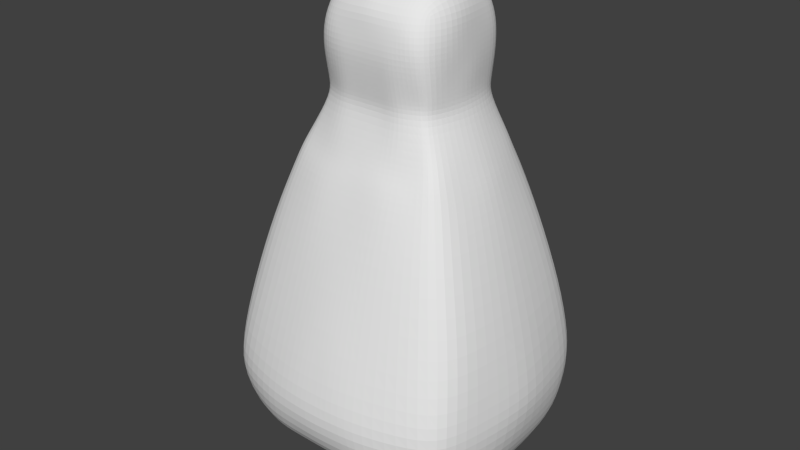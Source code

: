 # Source: prototype_pingouin_V1.blend  (saved by Blender 2.65.0; exported with 4.5.12 LTS)
import bpy
from mathutils import Matrix  # noqa: F401  (used for matrix-valued properties, if any)

bpy.ops.wm.read_factory_settings(use_empty=True)
scene = bpy.context.scene
scene.name = 'Scene'

# ---- collections
col_collection_1 = bpy.data.collections.new('Collection 1'); scene.collection.children.link(col_collection_1)

# ---- materials (node trees are filled in below, after node groups)
mat_material = bpy.data.materials.new('Material')
mat_material.alpha_threshold = 0.0
mat_material.use_transparent_shadow = False
mat_material.roughness = 0.5
mat_material.line_color = (0.0, 0.0, 0.0, 1.0)

# ---- material node trees

# ---- world
world_world = bpy.data.worlds.new('World'); scene.world = world_world
world_world.color = (0.05088, 0.05088, 0.05088)
world_world.use_sun_shadow = False
world_world.sun_shadow_jitter_overblur = 0.0
world_world.cycles.sampling_method = 'MANUAL'
world_world.cycles.sample_map_resolution = 256

# ---- meshes
me_cube = bpy.data.meshes.new('Cube')
me_cube.from_pydata([(1.413, 0.7404, -2.778), (1.368, -1.185, -2.778), (0.0, 0.5263, 1.094), (0.0, -0.8095, 1.094), (0.5952, 0.3027, 2.011), (0.5863, -0.6432, 2.005), (0.6588, -0.6728, 1.094), (0.6357, 0.3612, 1.094), (0.0, 0.9409, -2.778), (0.0, -1.575, -2.778), (0.0, 0.5286, 2.011), (0.0, -0.8203, 2.03), (0.3503, 0.5263, 1.094), (0.3503, -0.8095, 1.094), (0.7382, 0.9409, -2.778), (0.7382, -1.575, -2.778), (0.3158, 0.4791, 2.011), (0.3158, -0.7784, 2.011), (0.0, -0.2217, -3.289), (0.693, -0.1416, 2.011), (0.7309, -0.1416, 1.094), (1.496, -0.2217, -2.778), (0.3158, -0.1416, 2.338), (0.7382, -0.2217, -3.289), (0.0, -0.1416, 2.346), (0.6648, 0.4001, 1.56), (0.6668, -0.7422, 1.56), (0.0, -0.8742, 1.56), (0.0, 0.5702, 1.56), (0.3328, 0.5481, 1.56), (0.3328, -0.8742, 1.56), (0.7303, -0.1416, 1.56), (0.6542, 0.3629, 1.779), (0.6576, -0.7086, 1.779), (0.0, -0.8496, 1.789), (0.0, 0.5741, 1.779), (0.3245, 0.5559, 1.779), (0.3245, -0.8378, 1.779), (0.7121, -0.1416, 1.779), (1.179, 0.8735, -2.778), (1.179, -1.384, -2.778), (0.4782, 0.4144, 2.011), (0.4731, -0.7128, 2.007), (0.5162, 0.4303, 1.094), (0.54, -0.73, 1.094), (0.5041, -0.1416, 2.277), (1.179, -0.2217, -3.289), (0.5258, 0.4791, 1.56), (0.5375, -0.8276, 1.56), (0.5043, -0.8265, 1.779), (0.5162, 0.4943, 1.779), (0.1675, 0.5647, 1.779), (0.1675, -0.8477, 1.784), (0.1717, -0.8742, 1.56), (0.1717, 0.5571, 1.56), (0.4312, -1.575, -2.778), (0.4312, 0.9409, -2.778), (0.1808, -0.8095, 1.094), (0.1808, 0.5263, 1.094), (0.163, -0.1416, 2.342), (0.4312, -0.2217, -3.289), (0.163, -0.8042, 2.02), (0.163, 0.5119, 2.011), (0.0, 0.3824, -3.195), (0.7382, 0.3824, -3.195), (0.6997, 0.1197, 1.094), (1.496, 0.3824, -2.778), (0.6422, 0.08926, 2.011), (0.0, 0.2066, 2.261), (0.3158, 0.181, 2.257), (0.6963, 0.1633, 1.56), (0.682, 0.1658, 1.779), (0.5055, 0.1473, 2.246), (1.179, 0.3824, -3.195), (0.4312, 0.3824, -3.195), (0.163, 0.198, 2.259), (0.7531, 0.6722, 0.2112), (0.7152, -0.4245, 1.327), (1.032, 0.1695, 0.2112), (0.2449, 0.7474, 0.2112), (0.2449, -1.105, 0.2112), (0.163, -0.4857, 2.266), (0.5041, -0.4272, 2.255), (1.179, -0.8031, -3.195), (0.7315, -0.4455, 1.779), (0.0, -1.101, 0.2112), (0.9372, 0.5307, 0.2112), (0.9772, -0.9184, 0.2112), (0.0, 0.7474, 0.2112), (0.4312, -0.8031, -3.195), (0.0, -0.4965, 2.273), (0.6856, -0.3924, 2.008), (0.7228, -0.4072, 1.094), (1.496, -0.8031, -2.778), (0.7403, -0.4419, 1.56), (0.7382, -0.8031, -3.195), (0.0, -0.8031, -3.195), (0.3158, -0.4756, 2.26), (0.6293, -0.6762, 0.9509), (0.6429, 0.3172, 0.9509), (0.7616, -0.146, 0.9509), (0.3705, -0.8052, 0.9509), (0.0, -0.8477, 1.327), (0.7688, -1.01, 0.2112), (1.084, -0.1685, 0.2112), (0.4746, 0.73, 0.2112), (0.4746, -1.094, 0.2112), (0.0, 0.5588, 1.327), (0.3416, 0.5458, 1.327), (0.521, 0.4547, 1.327), (0.3705, 0.504, 0.9509), (0.5546, 0.4213, 0.9509), (0.1912, 0.4965, 0.9509), (0.7274, 0.1278, 0.9509), (1.056, -0.5031, 0.2112), (0.1912, -0.7926, 0.9509), (0.0, -0.793, 0.9509), (0.0, 0.5056, 0.9509), (0.7262, -0.4227, 0.9509), (0.5771, -0.7285, 0.9509), (0.6808, -0.7075, 1.327), (0.6502, 0.4031, 1.327), (0.7496, -0.1416, 1.327), (0.3416, -0.8477, 1.327), (0.698, 0.1415, 1.327), (0.1763, -0.8477, 1.327), (0.1763, 0.5504, 1.327), (0.5388, -0.789, 1.327), (0.1997, -0.9267, 0.5811), (0.0, -0.9307, 0.5811), (0.9239, -0.1569, 0.5811), (0.6614, 0.5124, 0.5811), (0.889, -0.4809, 0.5811), (0.8816, 0.1671, 0.5811), (0.0, 0.5906, 0.5811), (0.4164, 0.5898, 0.5811), (0.8144, 0.433, 0.5811), (0.4164, -0.9086, 0.5811), (0.8216, -0.7924, 0.5811), (0.6817, -0.8401, 0.5811), (0.1997, 0.5858, 0.5811), (0.0, 0.8906, -0.3494), (1.162, -1.089, -0.3494), (1.121, 0.69, -0.3494), (0.0, -1.316, -0.3494), (0.5036, -1.288, -0.3494), (1.27, -0.1788, -0.3494), (0.8768, -1.208, -0.3494), (0.2209, -1.309, -0.3494), (1.217, 0.2726, -0.3494), (0.8623, 0.8112, -0.3494), (1.247, -0.6219, -0.3494), (0.2209, 0.8906, -0.3494), (0.5036, 0.8784, -0.3494), (0.0, 1.082, -1.185), (1.377, -1.261, -1.185), (1.335, 0.873, -1.185), (0.0, -1.584, -1.185), (0.561, -1.529, -1.185), (1.509, -0.1938, -1.185), (1.021, -1.44, -1.185), (0.2239, -1.574, -1.185), (1.434, 0.3939, -1.185), (1.011, 1.025, -1.185), (1.484, -0.7654, -1.185), (0.2239, 1.082, -1.185), (0.561, 1.073, -1.185), (0.258, -1.779, -1.897), (1.166, -1.593, -1.897), (1.677, -0.205, -1.897), (0.6126, -1.731, -1.897), (0.258, 1.137, -1.897), (1.56, -0.8335, -1.897), (1.1, 1.1, -1.897), (1.552, 0.444, -1.897), (0.6126, 1.132, -1.897), (0.0, -1.775, -1.897), (1.439, 1.003, -1.87), (1.47, -1.398, -1.897), (0.0, 1.137, -1.897), (0.0, 1.162, -2.265), (1.455, -1.399, -2.265), (1.454, 0.9389, -2.265), (0.0, -1.823, -2.265), (0.6446, -1.772, -2.265), (1.659, -0.2101, -2.265), (1.193, -1.6, -2.265), (0.2821, -1.798, -2.265), (1.58, 0.4724, -2.265), (1.151, 1.086, -2.265), (1.585, -0.8694, -2.265), (0.2821, 1.162, -2.265), (0.6446, 1.159, -2.265), (0.7253, -0.9259, 0.3961), (0.9103, -0.8761, 0.3961), (0.4455, -0.9839, 0.3961), (0.884, 0.4575, 0.3961), (0.4455, 0.6599, 0.3961), (0.0, 0.669, 0.3961), (0.9567, 0.1683, 0.3961), (0.969, -0.492, 0.3961), (0.7073, 0.5923, 0.3961), (1.004, -0.1627, 0.3961), (0.0, -1.013, 0.3961), (0.2223, -1.014, 0.3961), (0.2223, 0.6666, 0.3961)], [], [(126, 58, 2, 107), (84, 91, 5, 33), (115, 57, 3, 116), (118, 92, 6, 98), (89, 55, 9, 96), (81, 90, 11, 61), (52, 61, 11, 34), (191, 56, 8, 180), (109, 43, 12, 108), (119, 44, 13, 101), (83, 40, 15, 95), (82, 97, 17, 42), (49, 42, 17, 37), (189, 39, 14, 192), (75, 68, 24, 59), (71, 67, 19, 38), (74, 60, 18, 63), (72, 69, 22, 45), (113, 65, 20, 100), (73, 46, 23, 64), (51, 54, 28, 35), (77, 94, 26, 120), (125, 53, 27, 102), (50, 47, 29, 36), (127, 48, 30, 123), (124, 70, 31, 122), (94, 84, 33, 26), (53, 52, 34, 27), (48, 49, 37, 30), (70, 71, 38, 31), (62, 51, 35, 10), (41, 50, 36, 16), (121, 7, 43, 109), (98, 6, 44, 119), (93, 1, 40, 83), (91, 82, 42, 5), (33, 5, 42, 49), (182, 0, 39, 189), (67, 72, 45, 19), (66, 21, 46, 73), (32, 25, 47, 50), (120, 26, 48, 127), (26, 33, 49, 48), (4, 32, 50, 41), (95, 15, 55, 89), (97, 81, 61, 17), (37, 17, 61, 52), (123, 30, 53, 125), (16, 36, 51, 62), (192, 14, 56, 191), (64, 23, 60, 74), (108, 12, 58, 126), (30, 37, 52, 53), (36, 29, 54, 51), (101, 13, 57, 115), (69, 75, 59, 22), (62, 10, 68, 75), (32, 4, 67, 71), (56, 74, 63, 8), (41, 16, 69, 72), (99, 7, 65, 113), (39, 73, 64, 14), (121, 25, 70, 124), (25, 32, 71, 70), (4, 41, 72, 67), (0, 66, 73, 39), (14, 64, 74, 56), (16, 62, 75, 69), (25, 121, 109, 47), (19, 45, 82, 91), (143, 86, 78, 149), (57, 125, 102, 3), (47, 109, 108, 29), (60, 89, 96, 18), (147, 103, 106, 145), (59, 24, 90, 81), (38, 19, 91, 84), (100, 20, 92, 118), (122, 31, 94, 77), (21, 93, 83, 46), (6, 120, 127, 44), (23, 95, 89, 60), (31, 38, 84, 94), (22, 59, 81, 97), (29, 108, 126, 54), (65, 124, 122, 20), (45, 22, 97, 82), (46, 83, 95, 23), (205, 79, 88, 198), (149, 78, 104, 146), (139, 119, 101, 137), (7, 121, 124, 65), (13, 123, 125, 57), (132, 118, 98, 138), (44, 127, 123, 13), (20, 122, 77, 92), (146, 104, 114, 151), (197, 105, 79, 205), (128, 115, 116, 129), (54, 126, 107, 28), (92, 77, 120, 6), (138, 98, 119, 139), (148, 80, 85, 144), (142, 87, 103, 147), (151, 114, 87, 142), (196, 86, 76, 201), (145, 106, 80, 148), (130, 100, 118, 132), (137, 101, 115, 128), (133, 113, 100, 130), (201, 76, 105, 197), (58, 112, 117, 2), (136, 99, 113, 133), (7, 99, 111, 43), (43, 111, 110, 12), (12, 110, 112, 58), (112, 140, 134, 117), (193, 139, 137, 195), (200, 132, 138, 194), (110, 135, 140, 112), (204, 128, 129, 203), (194, 138, 139, 193), (99, 136, 131, 111), (202, 130, 132, 200), (195, 137, 128, 204), (199, 133, 130, 202), (111, 131, 135, 110), (196, 136, 133, 199), (79, 152, 141, 88), (76, 150, 153, 105), (86, 143, 150, 76), (105, 153, 152, 79), (156, 143, 149, 162), (160, 147, 145, 158), (162, 149, 146, 159), (159, 146, 151, 164), (161, 148, 144, 157), (155, 142, 147, 160), (164, 151, 142, 155), (158, 145, 148, 161), (152, 165, 154, 141), (150, 163, 166, 153), (143, 156, 163, 150), (153, 166, 165, 152), (177, 156, 162, 174), (168, 160, 158, 170), (174, 162, 159, 169), (169, 159, 164, 172), (167, 161, 157, 176), (178, 155, 160, 168), (172, 164, 155, 178), (170, 158, 161, 167), (182, 177, 174, 188), (187, 167, 176, 183), (188, 174, 169, 185), (163, 173, 175, 166), (190, 172, 178, 181), (181, 178, 168, 186), (184, 170, 167, 187), (156, 177, 173, 163), (166, 175, 171, 165), (185, 169, 172, 190), (186, 168, 170, 184), (165, 171, 179, 154), (171, 191, 180, 179), (173, 189, 192, 175), (177, 182, 189, 173), (175, 192, 191, 171), (0, 182, 188, 66), (55, 187, 183, 9), (66, 188, 185, 21), (93, 190, 181, 1), (1, 181, 186, 40), (15, 184, 187, 55), (21, 185, 190, 93), (40, 186, 184, 15), (87, 194, 193, 103), (103, 193, 195, 106), (136, 196, 201, 131), (135, 197, 205, 140), (104, 202, 200, 114), (140, 205, 198, 134), (114, 200, 194, 87), (86, 196, 199, 78), (106, 195, 204, 80), (131, 201, 197, 135), (80, 204, 203, 85), (78, 199, 202, 104)])
me_cube.materials.append(mat_material)
me_cube.use_remesh_preserve_volume = False
me_cube.use_remesh_preserve_attributes = False
me_cube.use_mirror_vertex_groups = False
me_cube.update()

# ---- objects
ob_cube = bpy.data.objects.new('Cube', me_cube)

# ---- transforms, parenting, visibility, modifiers, constraints
ob_cube.location = (0.0, 0.0, 0.0)
ob_cube.scale = (2.868, 2.868, 2.868)
ob_cube.lock_rotations_4d = False
ob_cube.empty_display_type = 'ARROWS'
ob_cube.lineart.crease_threshold = 0.0
_m = ob_cube.modifiers.new('Mirror', 'MIRROR')
_m.use_clip = True
_m = ob_cube.modifiers.new('Subsurf', 'SUBSURF')
_m.uv_smooth = 'PRESERVE_CORNERS'
_m.quality = 2
_m.show_only_control_edges = False

# ---- collection membership
col_collection_1.objects.link(ob_cube)

# ---- scene / render settings (as saved in the file)
scene.frame_start = 1; scene.frame_end = 250; scene.frame_set(1)
scene.render.engine = 'BLENDER_EEVEE_NEXT'
scene.render.image_settings.color_mode = 'RGB'
scene.render.image_settings.compression = 90
scene.render.resolution_percentage = 50
scene.render.dither_intensity = 0.0
scene.render.bake_margin = 2
scene.render.bake_bias = 0.0
scene.cycles.use_denoising = False
scene.cycles.samples = 10
scene.cycles.sampling_pattern = 'TABULATED_SOBOL'
scene.cycles.light_sampling_threshold = 0.0
scene.cycles.use_adaptive_sampling = False
scene.cycles.use_light_tree = False
scene.cycles.blur_glossy = 0.0
scene.cycles.volume_bounces = 1
scene.cycles.pixel_filter_type = 'GAUSSIAN'
scene.cycles.sample_clamp_indirect = 0.0
scene.view_settings.view_transform = 'Standard'
bpy.context.view_layer.update()

# ---- added for rendering (the .blend has no active camera and no usable light): camera, sun
cam_auto = bpy.data.cameras.new('AutoCamera')
cam_auto.lens = 50.0
cam_auto.sensor_width = 36.0
cam_auto.clip_end = 1000.0
ob_auto_camera = bpy.data.objects.new('AutoCamera', cam_auto)
scene.collection.objects.link(ob_auto_camera)
ob_auto_camera.location = (19.1178, -23.8891, 13.9424)
ob_auto_camera.rotation_euler = (1.09748, -7.21219e-08, 0.694738)
scene.camera = ob_auto_camera
light_auto_sun = bpy.data.lights.new('AutoSun', 'SUN')
light_auto_sun.energy = 3.0
light_auto_sun.angle = 0.0523599
ob_auto_sun = bpy.data.objects.new('AutoSun', light_auto_sun)
scene.collection.objects.link(ob_auto_sun)
ob_auto_sun.rotation_euler = (0.872665, 0.174533, 0.523599)
bpy.context.view_layer.update()
